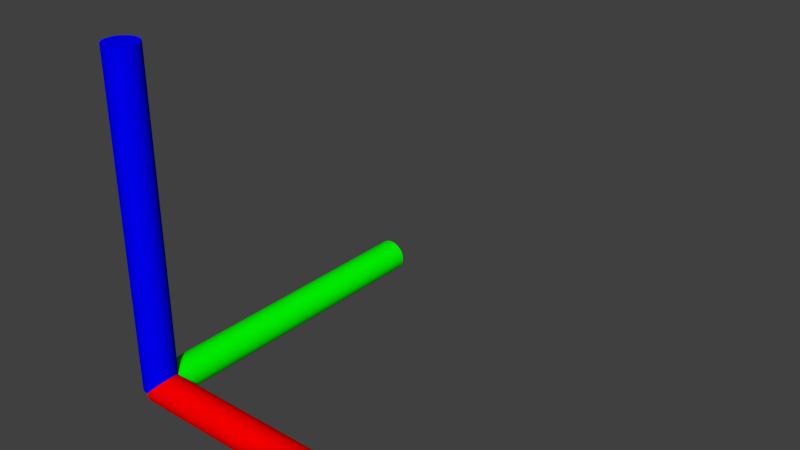 # Source: coord.blend  (saved by Blender 2.79.0; exported with 4.5.12 LTS)
import bpy
from mathutils import Matrix  # noqa: F401  (used for matrix-valued properties, if any)

bpy.ops.wm.read_factory_settings(use_empty=True)
scene = bpy.context.scene
scene.name = 'Scene'

# ---- collections
col_collection_1 = bpy.data.collections.new('Collection 1'); scene.collection.children.link(col_collection_1)

# ---- materials (node trees are filled in below, after node groups)
mat_material_002 = bpy.data.materials.new('Material.002')
mat_material_002.alpha_threshold = 0.0
mat_material_002.use_transparent_shadow = False
mat_material_002.diffuse_color = (0.0, 1.0, 0.0, 1.0)
mat_material_002.roughness = 0.5
mat_material_003 = bpy.data.materials.new('Material.003')
mat_material_003.alpha_threshold = 0.0
mat_material_003.use_transparent_shadow = False
mat_material_003.diffuse_color = (1.0, 0.0, 0.0, 1.0)
mat_material_003.roughness = 0.5
mat_material_001 = bpy.data.materials.new('Material_001')
mat_material_001.alpha_threshold = 0.0
mat_material_001.use_transparent_shadow = False
mat_material_001.diffuse_color = (0.0, 0.0, 1.0, 1.0)
mat_material_001.specular_color = (0.5, 0.5, 0.5)
mat_material_001.roughness = 0.5

# ---- material node trees

# ---- world
world_world = bpy.data.worlds.new('World'); scene.world = world_world
world_world.color = (0.05088, 0.05088, 0.05088)
world_world.use_sun_shadow = False
world_world.sun_shadow_jitter_overblur = 0.0
world_world.cycles.sampling_method = 'MANUAL'

# ---- cameras
cam_camera_001 = bpy.data.cameras.new('Camera.001')
cam_camera_001.clip_end = 100.0
cam_camera_001.lens = 35.0
cam_camera_001.sensor_width = 32.0
cam_camera_001.sensor_height = 18.0
cam_camera_001.ortho_scale = 7.314
cam_camera_001.dof.focus_distance = 0.0
cam_camera_001.dof.aperture_fstop = 128.0

# ---- meshes
me_cylinder_007 = bpy.data.meshes.new('Cylinder.007')
me_cylinder_007.from_pydata([(7.045, -5.129e-06, -0.2375), (7.045, -1000.0, -0.2375), (-2.748, 2.839e-06, -0.2481), (-2.747, -1000.0, -0.2481), (-12.43, 2.066e-05, -0.2107), (-12.43, -1000.0, -0.2107), (-21.64, 3.347e-05, -0.1268), (-21.64, -1000.0, -0.1268), (-30.02, 4.153e-05, 0.0003944), (-30.02, -1000.0, 0.0004014), (-37.24, 6.432e-05, 0.166), (-37.24, -1000.0, 0.166), (-43.04, 4.521e-05, 0.3637), (-43.04, -1000.0, 0.3637), (-47.18, 6.124e-05, 0.5858), (-47.18, -1000.0, 0.5858), (-49.5, 7.51e-05, 0.8239), (-49.5, -1000.0, 0.8239), (-49.92, 4.958e-05, 1.069), (-49.92, -1000.0, 1.069), (-48.43, 6.197e-05, 1.311), (-48.43, -1000.0, 1.311), (-45.07, 7.509e-05, 1.541), (-45.07, -1000.0, 1.541), (-39.98, 5.176e-05, 1.751), (-39.98, -1000.0, 1.751), (-33.36, 5.011e-05, 1.931), (-33.36, -1000.0, 1.931), (-25.45, 3.278e-05, 2.076), (-25.45, -1000.0, 2.076), (-16.57, 2.905e-05, 2.179), (-16.57, -1000.0, 2.179), (-7.045, 2.174e-05, 2.238), (-7.045, -1000.0, 2.238), (2.748, 7.015e-06, 2.248), (2.748, -1000.0, 2.248), (12.43, 8.271e-06, 2.211), (12.43, -1000.0, 2.211), (21.64, -4.545e-06, 2.127), (21.64, -1000.0, 2.127), (30.02, -3.167e-05, 2.0), (30.02, -1000.0, 2.0), (37.24, -1.631e-05, 1.834), (37.24, -1000.0, 1.834), (43.04, -3.535e-05, 1.636), (43.04, -1000.0, 1.636), (47.18, -5.138e-05, 1.414), (47.18, -1000.0, 1.414), (49.5, -2.71e-05, 1.176), (49.5, -1000.0, 1.176), (49.92, -3.973e-05, 0.9313), (49.92, -1000.0, 0.9313), (48.43, -5.211e-05, 0.6891), (48.43, -1000.0, 0.6891), (45.07, -2.709e-05, 0.4589), (45.07, -1000.0, 0.4589), (39.98, -4.191e-05, 0.2495), (39.98, -1000.0, 0.2495), (33.36, -4.026e-05, 0.06888), (33.36, -1000.0, 0.06889), (25.45, -2.293e-05, -0.07593), (25.45, -1000.0, -0.07592), (16.57, -1.919e-05, -0.1794), (16.57, -1000.0, -0.1794), (2.932e-06, -7.045, -0.2375), (-1000.0, -7.045, -0.2375), (1.154e-05, 2.747, -0.2481), (-1000.0, 2.747, -0.2481), (2.905e-05, 12.43, -0.2107), (-1000.0, 12.43, -0.2107), (4.062e-05, 21.64, -0.1268), (-1000.0, 21.64, -0.1268), (4.656e-05, 30.02, 0.0003935), (-1000.0, 30.02, 0.0003883), (6.642e-05, 37.24, 0.166), (-1000.0, 37.24, 0.166), (4.37e-05, 43.04, 0.3637), (-1000.0, 43.04, 0.3637), (5.557e-05, 47.18, 0.5858), (-1000.0, 47.18, 0.5858), (6.488e-05, 49.5, 0.8239), (-1000.0, 49.5, 0.8239), (3.46e-05, 49.92, 1.069), (-1000.0, 49.92, 1.069), (4.218e-05, 48.43, 1.311), (-1000.0, 48.43, 1.311), (5.065e-05, 45.07, 1.541), (-1000.0, 45.07, 1.541), (2.301e-05, 39.98, 1.751), (-1000.0, 39.98, 1.751), (1.754e-05, 33.36, 1.931), (-1000.0, 33.36, 1.931), (-2.967e-06, 25.45, 2.076), (-1000.0, 25.45, 2.076), (-9.111e-06, 16.57, 2.179), (-1000.0, 16.57, 2.179), (-1.797e-05, 7.045, 2.238), (-1000.0, 7.045, 2.238), (-3.333e-05, -2.747, 2.248), (-1000.0, -2.747, 2.248), (-3.177e-05, -12.43, 2.211), (-1000.0, -12.43, 2.211), (-4.335e-05, -21.64, 2.127), (-1000.0, -21.64, 2.127), (-6.835e-05, -30.02, 2.0), (-1000.0, -30.02, 2.0), (-5.007e-05, -37.24, 1.834), (-1000.0, -37.24, 1.834), (-6.55e-05, -43.04, 1.636), (-1000.0, -43.04, 1.636), (-7.737e-05, -47.18, 1.414), (-1000.0, -47.18, 1.414), (-4.853e-05, -49.5, 1.176), (-1000.0, -49.5, 1.176), (-5.639e-05, -49.92, 0.9313), (-1000.0, -49.92, 0.9313), (-6.398e-05, -48.43, 0.6891), (-1000.0, -48.43, 0.6891), (-3.43e-05, -45.07, 0.4589), (-1000.0, -45.07, 0.4589), (-4.481e-05, -39.98, 0.2495), (-1000.0, -39.98, 0.2495), (-3.934e-05, -33.36, 0.06888), (-1000.0, -33.36, 0.06888), (-1.883e-05, -25.45, -0.07593), (-1000.0, -25.45, -0.07593), (-1.268e-05, -16.57, -0.1794), (-1000.0, -16.57, -0.1794), (-49.5, -7.045, 1.0), (-49.5, -7.044, 26.0), (-49.92, 2.748, 1.0), (-49.92, 2.749, 26.0), (-48.43, 12.43, 1.0), (-48.43, 12.44, 26.0), (-45.07, 21.64, 1.0), (-45.07, 21.64, 26.0), (-39.98, 30.02, 1.0), (-39.98, 30.02, 26.0), (-33.36, 37.24, 1.0), (-33.36, 37.25, 26.0), (-25.45, 43.04, 1.0), (-25.45, 43.04, 26.0), (-16.57, 47.18, 1.0), (-16.57, 47.18, 26.0), (-7.045, 49.5, 1.0), (-7.045, 49.5, 26.0), (2.748, 49.92, 1.0), (2.748, 49.93, 26.0), (12.43, 48.43, 1.0), (12.43, 48.43, 26.0), (21.64, 45.07, 1.0), (21.64, 45.07, 26.0), (30.02, 39.98, 1.0), (30.02, 39.99, 26.0), (37.24, 33.36, 1.0), (37.24, 33.36, 26.0), (43.04, 25.45, 1.0), (43.04, 25.45, 26.0), (47.18, 16.57, 1.0), (47.18, 16.57, 26.0), (49.5, 7.045, 1.0), (49.5, 7.046, 26.0), (49.92, -2.747, 1.0), (49.92, -2.747, 26.0), (48.43, -12.43, 1.0), (48.43, -12.43, 26.0), (45.07, -21.64, 1.0), (45.07, -21.64, 26.0), (39.98, -30.02, 1.0), (39.98, -30.02, 26.0), (33.36, -37.24, 1.0), (33.36, -37.24, 26.0), (25.45, -43.04, 1.0), (25.45, -43.04, 26.0), (16.57, -47.18, 1.0), (16.57, -47.17, 26.0), (7.045, -49.5, 1.0), (7.045, -49.5, 26.0), (-2.748, -49.92, 1.0), (-2.747, -49.92, 26.0), (-12.43, -48.43, 1.0), (-12.43, -48.43, 26.0), (-21.64, -45.07, 1.0), (-21.64, -45.07, 26.0), (-30.02, -39.98, 1.0), (-30.02, -39.98, 26.0), (-37.24, -33.36, 1.0), (-37.24, -33.36, 26.0), (-43.04, -25.45, 1.0), (-43.04, -25.45, 26.0), (-47.18, -16.57, 1.0), (-47.18, -16.57, 26.0)], [], [(0, 1, 3, 2), (2, 3, 5, 4), (4, 5, 7, 6), (6, 7, 9, 8), (8, 9, 11, 10), (10, 11, 13, 12), (12, 13, 15, 14), (14, 15, 17, 16), (16, 17, 19, 18), (18, 19, 21, 20), (20, 21, 23, 22), (22, 23, 25, 24), (24, 25, 27, 26), (26, 27, 29, 28), (28, 29, 31, 30), (30, 31, 33, 32), (32, 33, 35, 34), (34, 35, 37, 36), (36, 37, 39, 38), (38, 39, 41, 40), (40, 41, 43, 42), (42, 43, 45, 44), (44, 45, 47, 46), (46, 47, 49, 48), (48, 49, 51, 50), (50, 51, 53, 52), (52, 53, 55, 54), (54, 55, 57, 56), (56, 57, 59, 58), (58, 59, 61, 60), (3, 1, 63, 61, 59, 57, 55, 53, 51, 49, 47, 45, 43, 41, 39, 37, 35, 33, 31, 29, 27, 25, 23, 21, 19, 17, 15, 13, 11, 9, 7, 5), (60, 61, 63, 62), (62, 63, 1, 0), (0, 2, 4, 6, 8, 10, 12, 14, 16, 18, 20, 22, 24, 26, 28, 30, 32, 34, 36, 38, 40, 42, 44, 46, 48, 50, 52, 54, 56, 58, 60, 62), (64, 65, 67, 66), (66, 67, 69, 68), (68, 69, 71, 70), (70, 71, 73, 72), (72, 73, 75, 74), (74, 75, 77, 76), (76, 77, 79, 78), (78, 79, 81, 80), (80, 81, 83, 82), (82, 83, 85, 84), (84, 85, 87, 86), (86, 87, 89, 88), (88, 89, 91, 90), (90, 91, 93, 92), (92, 93, 95, 94), (94, 95, 97, 96), (96, 97, 99, 98), (98, 99, 101, 100), (100, 101, 103, 102), (102, 103, 105, 104), (104, 105, 107, 106), (106, 107, 109, 108), (108, 109, 111, 110), (110, 111, 113, 112), (112, 113, 115, 114), (114, 115, 117, 116), (116, 117, 119, 118), (118, 119, 121, 120), (120, 121, 123, 122), (122, 123, 125, 124), (67, 65, 127, 125, 123, 121, 119, 117, 115, 113, 111, 109, 107, 105, 103, 101, 99, 97, 95, 93, 91, 89, 87, 85, 83, 81, 79, 77, 75, 73, 71, 69), (124, 125, 127, 126), (126, 127, 65, 64), (64, 66, 68, 70, 72, 74, 76, 78, 80, 82, 84, 86, 88, 90, 92, 94, 96, 98, 100, 102, 104, 106, 108, 110, 112, 114, 116, 118, 120, 122, 124, 126), (128, 129, 131, 130), (130, 131, 133, 132), (132, 133, 135, 134), (134, 135, 137, 136), (136, 137, 139, 138), (138, 139, 141, 140), (140, 141, 143, 142), (142, 143, 145, 144), (144, 145, 147, 146), (146, 147, 149, 148), (148, 149, 151, 150), (150, 151, 153, 152), (152, 153, 155, 154), (154, 155, 157, 156), (156, 157, 159, 158), (158, 159, 161, 160), (160, 161, 163, 162), (162, 163, 165, 164), (164, 165, 167, 166), (166, 167, 169, 168), (168, 169, 171, 170), (170, 171, 173, 172), (172, 173, 175, 174), (174, 175, 177, 176), (176, 177, 179, 178), (178, 179, 181, 180), (180, 181, 183, 182), (182, 183, 185, 184), (184, 185, 187, 186), (186, 187, 189, 188), (131, 129, 191, 189, 187, 185, 183, 181, 179, 177, 175, 173, 171, 169, 167, 165, 163, 161, 159, 157, 155, 153, 151, 149, 147, 145, 143, 141, 139, 137, 135, 133), (188, 189, 191, 190), (190, 191, 129, 128), (128, 130, 132, 134, 136, 138, 140, 142, 144, 146, 148, 150, 152, 154, 156, 158, 160, 162, 164, 166, 168, 170, 172, 174, 176, 178, 180, 182, 184, 186, 188, 190)])
me_cylinder_007.polygons.foreach_set('material_index', [2, 2, 2, 2, 2, 2, 2, 2, 2, 2, 2, 2, 2, 2, 2, 2, 2, 2, 2, 2, 2, 2, 2, 2, 2, 2, 2, 2, 2, 2, 2, 2, 2, 2, 0, 0, 0, 0, 0, 0, 0, 0, 0, 0, 0, 0, 0, 0, 0, 0, 0, 0, 0, 0, 0, 0, 0, 0, 0, 0, 0, 0, 0, 0, 0, 0, 0, 0, 1, 1, 1, 1, 1, 1, 1, 1, 1, 1, 1, 1, 1, 1, 1, 1, 1, 1, 1, 1, 1, 1, 1, 1, 1, 1, 1, 1, 1, 1, 1, 1, 1, 1])
me_cylinder_007.materials.append(mat_material_002)
me_cylinder_007.materials.append(mat_material_003)
me_cylinder_007.materials.append(mat_material_001)
me_cylinder_007.use_remesh_preserve_volume = False
me_cylinder_007.use_remesh_preserve_attributes = False
me_cylinder_007.use_mirror_vertex_groups = False
me_cylinder_007.update()

# ---- objects
ob_cylinder_001 = bpy.data.objects.new('Cylinder.001', me_cylinder_007)
ob_camera_001 = bpy.data.objects.new('Camera.001', cam_camera_001)

# ---- transforms, parenting, visibility, modifiers, constraints
ob_cylinder_001.location = (-0.04, 0.0, -3.725e-09)
ob_cylinder_001.rotation_euler = (4.712, 4.371e-08, -1.571)
ob_cylinder_001.scale = (0.001, 0.001, 0.04)
ob_cylinder_001.lineart.crease_threshold = 0.0
ob_camera_001.location = (0.6508, 0.7481, 0.5344)
ob_camera_001.rotation_euler = (1.109, -0.0, 2.386)
ob_camera_001.scale = (0.1, 0.1, 0.1)
ob_camera_001.lock_rotations_4d = False
ob_camera_001.empty_display_type = 'ARROWS'
ob_camera_001.color = (0.0, 0.0, 0.0, 0.0)
ob_camera_001.display_type = 'WIRE'
ob_camera_001.lineart.crease_threshold = 0.0

# ---- collection membership
col_collection_1.objects.link(ob_cylinder_001)
col_collection_1.objects.link(ob_camera_001)

# ---- scene / render settings (as saved in the file)
scene.frame_start = 1; scene.frame_end = 250; scene.frame_set(1)
scene.render.engine = 'BLENDER_EEVEE_NEXT'
scene.render.resolution_percentage = 50
scene.render.dither_intensity = 0.0
scene.cycles.use_denoising = False
scene.cycles.samples = 128
scene.cycles.sampling_pattern = 'TABULATED_SOBOL'
scene.cycles.use_adaptive_sampling = False
scene.cycles.use_light_tree = False
scene.cycles.blur_glossy = 0.0
scene.cycles.sample_clamp_indirect = 0.0
scene.view_settings.view_transform = 'Standard'
bpy.context.view_layer.update()

# ---- added for rendering (the .blend has no active camera and no usable light): camera, sun
cam_auto = bpy.data.cameras.new('AutoCamera')
cam_auto.lens = 50.0
cam_auto.sensor_width = 36.0
cam_auto.clip_end = 1000.0
ob_auto_camera = bpy.data.objects.new('AutoCamera', cam_auto)
scene.collection.objects.link(ob_auto_camera)
ob_auto_camera.location = (2.15758, -1.54402, 1.82107)
ob_auto_camera.rotation_euler = (1.09748, -7.21219e-08, 0.694738)
scene.camera = ob_auto_camera
light_auto_sun = bpy.data.lights.new('AutoSun', 'SUN')
light_auto_sun.energy = 3.0
light_auto_sun.angle = 0.0523599
ob_auto_sun = bpy.data.objects.new('AutoSun', light_auto_sun)
scene.collection.objects.link(ob_auto_sun)
ob_auto_sun.rotation_euler = (0.872665, 0.174533, 0.523599)
bpy.context.view_layer.update()
